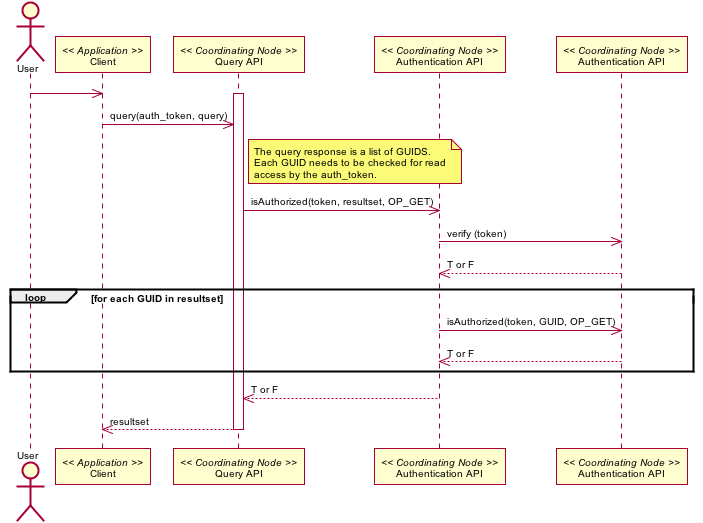

The diagram above was rendered by PlantUML. Its source (embedded in the PNG):
@startuml images/02_interaction.png
skinparam activityFontColor black
skinparam activityFontSize 10
skinparam activityFontName arial
skinparam activityArrowFontColor black
skinparam activityArrowFontSize 10
skinparam activityArrowFontName arial
skinparam classArrowFontColor black
skinparam classArrowFontSize 10
skinparam classArrowFontName arial
skinparam classAttributeFontColor black
skinparam classAttributeFontSize 10
skinparam classAttributeFontName arial
skinparam classFontColor black
skinparam classFontSize 10
skinparam classFontName arial
skinparam componentFontColor black
skinparam componentFontSize 10
skinparam componentFontName arial
skinparam componentArrowFontColor black
skinparam componentArrowFontSize 10
skinparam componentArrowFontName arial
skinparam noteFontColor black
skinparam noteFontSize 10
skinparam noteFontName arial
skinparam packageFontColor black
skinparam packageFontSize 10
skinparam packageFontName arial
skinparam sequenceActorFontColor black
skinparam sequenceActorFontSize 10
skinparam sequenceActorFontName arial
skinparam sequenceArrowFontColor black
skinparam sequenceArrowFontSize 10
skinparam sequenceArrowFontName arial
skinparam sequenceGroupingFontColor black
skinparam sequenceGroupingFontSize 10
skinparam sequenceGroupingFontName arial
skinparam sequenceGroupingHeaderFontColor black
skinparam sequenceGroupingHeaderFontSize 10
skinparam sequenceGroupingHeaderFontName arial
skinparam sequenceParticipantFontColor black
skinparam sequenceParticipantFontSize 10
skinparam sequenceParticipantFontName arial
skinparam sequenceTitleFontColor black
skinparam sequenceTitleFontSize 10
skinparam sequenceTitleFontName arial
skinparam titleFontColor black
skinparam titleFontSize 10
skinparam titleFontName arial
skinparam usecaseFontColor black
skinparam usecaseFontSize 10
skinparam usecaseFontName arial
skinparam usecaseActorFontColor black
skinparam usecaseActorFontSize 10
skinparam usecaseActorFontName arial
skinparam usecaseArrowFontColor black
skinparam usecaseArrowFontSize 10
skinparam usecaseArrowFontName arial
skinparam activityFontColor black
skinparam activityFontSize 10
skinparam activityFontName arial
skinparam activityArrowFontColor black
skinparam activityArrowFontSize 10
skinparam activityArrowFontName arial
skinparam classArrowFontColor black
skinparam classArrowFontSize 10
skinparam classArrowFontName arial
skinparam classAttributeFontColor black
skinparam classAttributeFontSize 10
skinparam classAttributeFontName arial
skinparam classFontColor black
skinparam classFontSize 10
skinparam classFontName arial
skinparam componentFontColor black
skinparam componentFontSize 10
skinparam componentFontName arial
skinparam componentArrowFontColor black
skinparam componentArrowFontSize 10
skinparam componentArrowFontName arial
skinparam noteFontColor black
skinparam noteFontSize 10
skinparam noteFontName arial
skinparam packageFontColor black
skinparam packageFontSize 10
skinparam packageFontName arial
skinparam sequenceActorFontColor black
skinparam sequenceActorFontSize 10
skinparam sequenceActorFontName arial
skinparam sequenceArrowFontColor black
skinparam sequenceArrowFontSize 10
skinparam sequenceArrowFontName arial
skinparam sequenceGroupingFontColor black
skinparam sequenceGroupingFontSize 10
skinparam sequenceGroupingFontName arial
skinparam sequenceGroupingHeaderFontColor black
skinparam sequenceGroupingHeaderFontSize 10
skinparam sequenceGroupingHeaderFontName arial
skinparam sequenceParticipantFontColor black
skinparam sequenceParticipantFontSize 10
skinparam sequenceParticipantFontName arial
skinparam sequenceTitleFontColor black
skinparam sequenceTitleFontSize 10
skinparam sequenceTitleFontName arial
skinparam titleFontColor black
skinparam titleFontSize 10
skinparam titleFontName arial
skinparam usecaseFontColor black
skinparam usecaseFontSize 10
skinparam usecaseFontName arial
skinparam usecaseActorFontColor black
skinparam usecaseActorFontSize 10
skinparam usecaseActorFontName arial
skinparam usecaseArrowFontColor black
skinparam usecaseArrowFontSize 10
skinparam usecaseArrowFontName arial
actor User
participant "Client" as app_client << Application >>
User -> app_client
participant "Query API" as c_query << Coordinating Node >>
activate c_query
app_client -> c_query: query(auth_token, query)
note right of c_query
The query response is a list of GUIDS.
Each GUID needs to be checked for read
access by the auth_token.
end note
participant "Authentication API" as c_authenticate << Coordinating Node >>
c_query -> c_authenticate: isAuthorized(token, resultset, OP_GET)
participant "Authentication API" as c_ver << Coordinating Node >>
c_authenticate -> c_ver: verify (token)
c_authenticate <-- c_ver: T or F
loop for each GUID in resultset
c_authenticate -> c_ver: isAuthorized(token, GUID, OP_GET)
c_authenticate <-- c_ver: T or F
end
c_query <-- c_authenticate: T or F
app_client <-- c_query: resultset
deactivate c_query
@enduml